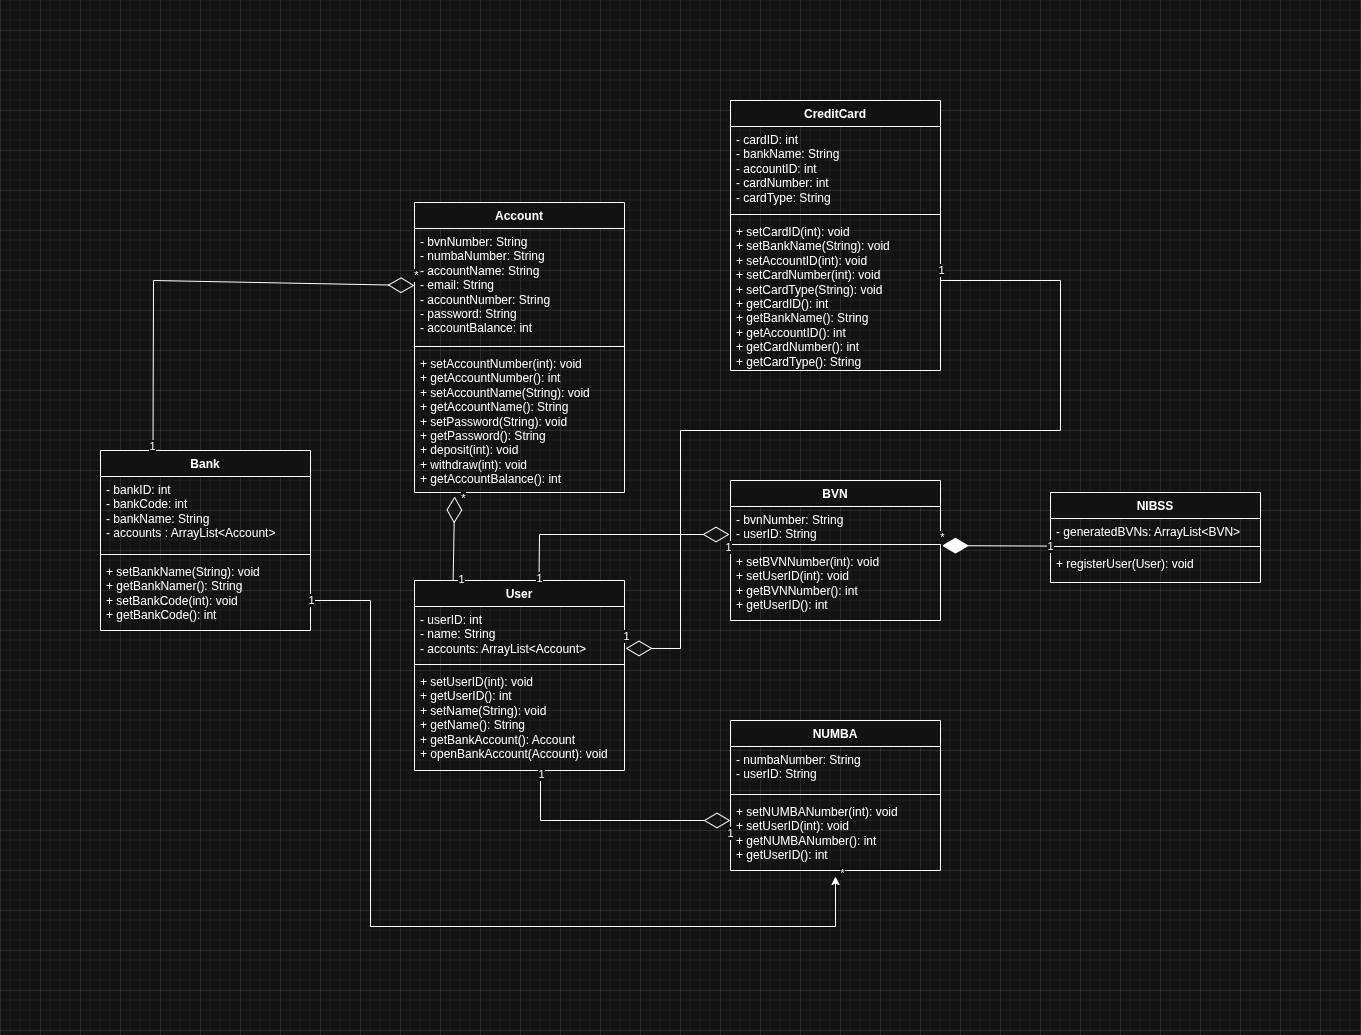

The diagram above was exported from draw.io. Its source (the exported page's mxGraphModel, read from the mxfile embedded in the PNG):
<mxGraphModel dx="1838" dy="1118" grid="1" gridSize="10" guides="1" tooltips="1" connect="1" arrows="1" fold="1" page="1" pageScale="1" pageWidth="827" pageHeight="1169" math="0" shadow="0">
  <root>
    <mxCell id="0" />
    <mxCell id="1" parent="0" />
    <mxCell id="Xx6AtnHQ-ewiPKradeZL-1" value="Account" style="swimlane;fontStyle=1;align=center;verticalAlign=top;childLayout=stackLayout;horizontal=1;startSize=26;horizontalStack=0;resizeParent=1;resizeParentMax=0;resizeLast=0;collapsible=1;marginBottom=0;whiteSpace=wrap;html=1;" parent="1" vertex="1">
      <mxGeometry x="534" y="252" width="210" height="290" as="geometry" />
    </mxCell>
    <mxCell id="Xx6AtnHQ-ewiPKradeZL-2" value="&lt;div&gt;- bvnNumber: String&lt;/div&gt;&lt;div&gt;- numbaNumber: String&lt;/div&gt;- accountName: String&lt;div&gt;- email: String&lt;br&gt;&lt;div&gt;&lt;span style=&quot;background-color: transparent; color: light-dark(rgb(0, 0, 0), rgb(255, 255, 255));&quot;&gt;- accountNumber: String&lt;/span&gt;&lt;/div&gt;&lt;div&gt;- password: String&lt;/div&gt;&lt;div&gt;- accountBalance: int&lt;/div&gt;&lt;/div&gt;" style="text;strokeColor=none;fillColor=none;align=left;verticalAlign=top;spacingLeft=4;spacingRight=4;overflow=hidden;rotatable=0;points=[[0,0.5],[1,0.5]];portConstraint=eastwest;whiteSpace=wrap;html=1;" parent="Xx6AtnHQ-ewiPKradeZL-1" vertex="1">
      <mxGeometry y="26" width="210" height="114" as="geometry" />
    </mxCell>
    <mxCell id="Xx6AtnHQ-ewiPKradeZL-3" value="" style="line;strokeWidth=1;fillColor=none;align=left;verticalAlign=middle;spacingTop=-1;spacingLeft=3;spacingRight=3;rotatable=0;labelPosition=right;points=[];portConstraint=eastwest;strokeColor=inherit;" parent="Xx6AtnHQ-ewiPKradeZL-1" vertex="1">
      <mxGeometry y="140" width="210" height="8" as="geometry" />
    </mxCell>
    <mxCell id="Xx6AtnHQ-ewiPKradeZL-4" value="+ setAccountNumber(int): void&lt;div&gt;+ getAccountNumber(): int&lt;/div&gt;&lt;div&gt;+ setAccountName(String): void&lt;div&gt;+ getAccountName(): String&lt;/div&gt;&lt;div&gt;&lt;div&gt;+ setPassword(String): void&lt;div&gt;+ getPassword(): String&lt;/div&gt;&lt;div&gt;+ deposit(int): void&lt;div&gt;+ withdraw(int): void&lt;/div&gt;&lt;/div&gt;&lt;/div&gt;&lt;/div&gt;&lt;/div&gt;&lt;div&gt;+ getAccountBalance(): int&lt;/div&gt;" style="text;strokeColor=none;fillColor=none;align=left;verticalAlign=top;spacingLeft=4;spacingRight=4;overflow=hidden;rotatable=0;points=[[0,0.5],[1,0.5]];portConstraint=eastwest;whiteSpace=wrap;html=1;" parent="Xx6AtnHQ-ewiPKradeZL-1" vertex="1">
      <mxGeometry y="148" width="210" height="142" as="geometry" />
    </mxCell>
    <mxCell id="Xx6AtnHQ-ewiPKradeZL-5" value="Bank" style="swimlane;fontStyle=1;align=center;verticalAlign=top;childLayout=stackLayout;horizontal=1;startSize=26;horizontalStack=0;resizeParent=1;resizeParentMax=0;resizeLast=0;collapsible=1;marginBottom=0;whiteSpace=wrap;html=1;" parent="1" vertex="1">
      <mxGeometry x="220" y="500" width="210" height="180" as="geometry" />
    </mxCell>
    <mxCell id="Xx6AtnHQ-ewiPKradeZL-6" value="&lt;div&gt;- bankID: int&lt;/div&gt;&lt;div&gt;- bankCode: int&lt;/div&gt;&lt;div&gt;- bankName: String&lt;/div&gt;&lt;div&gt;- accounts : ArrayList&amp;lt;Account&amp;gt;&lt;/div&gt;" style="text;strokeColor=none;fillColor=none;align=left;verticalAlign=top;spacingLeft=4;spacingRight=4;overflow=hidden;rotatable=0;points=[[0,0.5],[1,0.5]];portConstraint=eastwest;whiteSpace=wrap;html=1;" parent="Xx6AtnHQ-ewiPKradeZL-5" vertex="1">
      <mxGeometry y="26" width="210" height="74" as="geometry" />
    </mxCell>
    <mxCell id="Xx6AtnHQ-ewiPKradeZL-7" value="" style="line;strokeWidth=1;fillColor=none;align=left;verticalAlign=middle;spacingTop=-1;spacingLeft=3;spacingRight=3;rotatable=0;labelPosition=right;points=[];portConstraint=eastwest;strokeColor=inherit;" parent="Xx6AtnHQ-ewiPKradeZL-5" vertex="1">
      <mxGeometry y="100" width="210" height="8" as="geometry" />
    </mxCell>
    <mxCell id="Xx6AtnHQ-ewiPKradeZL-8" value="+ setBankName(String): void&lt;div&gt;+ getBankNamer(): String&lt;/div&gt;&lt;div&gt;+ setBankCode(int): void&lt;div&gt;+ getBankCode(): int&lt;/div&gt;&lt;/div&gt;" style="text;strokeColor=none;fillColor=none;align=left;verticalAlign=top;spacingLeft=4;spacingRight=4;overflow=hidden;rotatable=0;points=[[0,0.5],[1,0.5]];portConstraint=eastwest;whiteSpace=wrap;html=1;" parent="Xx6AtnHQ-ewiPKradeZL-5" vertex="1">
      <mxGeometry y="108" width="210" height="72" as="geometry" />
    </mxCell>
    <mxCell id="Xx6AtnHQ-ewiPKradeZL-9" value="CreditCard" style="swimlane;fontStyle=1;align=center;verticalAlign=top;childLayout=stackLayout;horizontal=1;startSize=26;horizontalStack=0;resizeParent=1;resizeParentMax=0;resizeLast=0;collapsible=1;marginBottom=0;whiteSpace=wrap;html=1;" parent="1" vertex="1">
      <mxGeometry x="850" y="150" width="210" height="270" as="geometry" />
    </mxCell>
    <mxCell id="Xx6AtnHQ-ewiPKradeZL-10" value="- cardID: int&lt;div&gt;- bankName: String&lt;/div&gt;&lt;div&gt;- accountID: int&lt;/div&gt;&lt;div&gt;- cardNumber: int&lt;/div&gt;&lt;div&gt;- cardType: String&lt;/div&gt;" style="text;strokeColor=none;fillColor=none;align=left;verticalAlign=top;spacingLeft=4;spacingRight=4;overflow=hidden;rotatable=0;points=[[0,0.5],[1,0.5]];portConstraint=eastwest;whiteSpace=wrap;html=1;" parent="Xx6AtnHQ-ewiPKradeZL-9" vertex="1">
      <mxGeometry y="26" width="210" height="84" as="geometry" />
    </mxCell>
    <mxCell id="Xx6AtnHQ-ewiPKradeZL-11" value="" style="line;strokeWidth=1;fillColor=none;align=left;verticalAlign=middle;spacingTop=-1;spacingLeft=3;spacingRight=3;rotatable=0;labelPosition=right;points=[];portConstraint=eastwest;strokeColor=inherit;" parent="Xx6AtnHQ-ewiPKradeZL-9" vertex="1">
      <mxGeometry y="110" width="210" height="8" as="geometry" />
    </mxCell>
    <mxCell id="Xx6AtnHQ-ewiPKradeZL-12" value="+ setCardID(int): void&lt;div&gt;+ setBankName(String): void&lt;/div&gt;&lt;div&gt;+ setAccountID(int): void&lt;/div&gt;&lt;div&gt;+ setCardNumber(int): void&lt;/div&gt;&lt;div&gt;+ setCardType(String): void&lt;/div&gt;&lt;div&gt;+ getCardID(): int&lt;div&gt;+ getBankName():&amp;nbsp;&lt;span style=&quot;background-color: transparent; color: light-dark(rgb(0, 0, 0), rgb(255, 255, 255));&quot;&gt;String&lt;/span&gt;&lt;/div&gt;&lt;div&gt;+ getAccountID():&amp;nbsp;&lt;span style=&quot;background-color: transparent; color: light-dark(rgb(0, 0, 0), rgb(255, 255, 255));&quot;&gt;int&lt;/span&gt;&lt;/div&gt;&lt;div&gt;+ getCardNumber():&amp;nbsp;&lt;span style=&quot;background-color: transparent; color: light-dark(rgb(0, 0, 0), rgb(255, 255, 255));&quot;&gt;int&lt;/span&gt;&lt;/div&gt;&lt;div&gt;+ getCardType():&amp;nbsp;&lt;span style=&quot;background-color: transparent; color: light-dark(rgb(0, 0, 0), rgb(255, 255, 255));&quot;&gt;String&lt;/span&gt;&lt;/div&gt;&lt;/div&gt;" style="text;strokeColor=none;fillColor=none;align=left;verticalAlign=top;spacingLeft=4;spacingRight=4;overflow=hidden;rotatable=0;points=[[0,0.5],[1,0.5]];portConstraint=eastwest;whiteSpace=wrap;html=1;" parent="Xx6AtnHQ-ewiPKradeZL-9" vertex="1">
      <mxGeometry y="118" width="210" height="152" as="geometry" />
    </mxCell>
    <mxCell id="Xx6AtnHQ-ewiPKradeZL-13" value="BVN" style="swimlane;fontStyle=1;align=center;verticalAlign=top;childLayout=stackLayout;horizontal=1;startSize=26;horizontalStack=0;resizeParent=1;resizeParentMax=0;resizeLast=0;collapsible=1;marginBottom=0;whiteSpace=wrap;html=1;" parent="1" vertex="1">
      <mxGeometry x="850" y="530" width="210" height="140" as="geometry" />
    </mxCell>
    <mxCell id="Xx6AtnHQ-ewiPKradeZL-14" value="- bvnNumber: String&lt;div&gt;- userID: String&lt;/div&gt;" style="text;strokeColor=none;fillColor=none;align=left;verticalAlign=top;spacingLeft=4;spacingRight=4;overflow=hidden;rotatable=0;points=[[0,0.5],[1,0.5]];portConstraint=eastwest;whiteSpace=wrap;html=1;" parent="Xx6AtnHQ-ewiPKradeZL-13" vertex="1">
      <mxGeometry y="26" width="210" height="34" as="geometry" />
    </mxCell>
    <mxCell id="Xx6AtnHQ-ewiPKradeZL-15" value="" style="line;strokeWidth=1;fillColor=none;align=left;verticalAlign=middle;spacingTop=-1;spacingLeft=3;spacingRight=3;rotatable=0;labelPosition=right;points=[];portConstraint=eastwest;strokeColor=inherit;" parent="Xx6AtnHQ-ewiPKradeZL-13" vertex="1">
      <mxGeometry y="60" width="210" height="8" as="geometry" />
    </mxCell>
    <mxCell id="Xx6AtnHQ-ewiPKradeZL-16" value="+ setBVNNumber(int): void&lt;div&gt;+ setUserID(int): void&lt;/div&gt;&lt;div&gt;+ getBVNNumber(): int&lt;/div&gt;&lt;div&gt;+ getUserID(): int&lt;/div&gt;" style="text;strokeColor=none;fillColor=none;align=left;verticalAlign=top;spacingLeft=4;spacingRight=4;overflow=hidden;rotatable=0;points=[[0,0.5],[1,0.5]];portConstraint=eastwest;whiteSpace=wrap;html=1;" parent="Xx6AtnHQ-ewiPKradeZL-13" vertex="1">
      <mxGeometry y="68" width="210" height="72" as="geometry" />
    </mxCell>
    <mxCell id="Xx6AtnHQ-ewiPKradeZL-17" value="NUMBA" style="swimlane;fontStyle=1;align=center;verticalAlign=top;childLayout=stackLayout;horizontal=1;startSize=26;horizontalStack=0;resizeParent=1;resizeParentMax=0;resizeLast=0;collapsible=1;marginBottom=0;whiteSpace=wrap;html=1;" parent="1" vertex="1">
      <mxGeometry x="850" y="770" width="210" height="150" as="geometry" />
    </mxCell>
    <mxCell id="Xx6AtnHQ-ewiPKradeZL-18" value="- numbaNumber: String&lt;div&gt;- userID: String&lt;/div&gt;" style="text;strokeColor=none;fillColor=none;align=left;verticalAlign=top;spacingLeft=4;spacingRight=4;overflow=hidden;rotatable=0;points=[[0,0.5],[1,0.5]];portConstraint=eastwest;whiteSpace=wrap;html=1;" parent="Xx6AtnHQ-ewiPKradeZL-17" vertex="1">
      <mxGeometry y="26" width="210" height="44" as="geometry" />
    </mxCell>
    <mxCell id="Xx6AtnHQ-ewiPKradeZL-19" value="" style="line;strokeWidth=1;fillColor=none;align=left;verticalAlign=middle;spacingTop=-1;spacingLeft=3;spacingRight=3;rotatable=0;labelPosition=right;points=[];portConstraint=eastwest;strokeColor=inherit;" parent="Xx6AtnHQ-ewiPKradeZL-17" vertex="1">
      <mxGeometry y="70" width="210" height="8" as="geometry" />
    </mxCell>
    <mxCell id="Xx6AtnHQ-ewiPKradeZL-20" value="+ setNUMBANumber(int): void&lt;div&gt;+ setUserID(int): void&lt;/div&gt;&lt;div&gt;+ getNUMBANumber(): int&lt;/div&gt;&lt;div&gt;+ getUserID(): int&lt;/div&gt;" style="text;strokeColor=none;fillColor=none;align=left;verticalAlign=top;spacingLeft=4;spacingRight=4;overflow=hidden;rotatable=0;points=[[0,0.5],[1,0.5]];portConstraint=eastwest;whiteSpace=wrap;html=1;" parent="Xx6AtnHQ-ewiPKradeZL-17" vertex="1">
      <mxGeometry y="78" width="210" height="72" as="geometry" />
    </mxCell>
    <mxCell id="Xx6AtnHQ-ewiPKradeZL-21" value="User" style="swimlane;fontStyle=1;align=center;verticalAlign=top;childLayout=stackLayout;horizontal=1;startSize=26;horizontalStack=0;resizeParent=1;resizeParentMax=0;resizeLast=0;collapsible=1;marginBottom=0;whiteSpace=wrap;html=1;" parent="1" vertex="1">
      <mxGeometry x="534" y="630" width="210" height="190" as="geometry" />
    </mxCell>
    <mxCell id="Xx6AtnHQ-ewiPKradeZL-22" value="&lt;div&gt;- userID: int&lt;/div&gt;- name: String&lt;div&gt;- accounts: ArrayList&amp;lt;Account&amp;gt;&lt;/div&gt;" style="text;strokeColor=none;fillColor=none;align=left;verticalAlign=top;spacingLeft=4;spacingRight=4;overflow=hidden;rotatable=0;points=[[0,0.5],[1,0.5]];portConstraint=eastwest;whiteSpace=wrap;html=1;" parent="Xx6AtnHQ-ewiPKradeZL-21" vertex="1">
      <mxGeometry y="26" width="210" height="54" as="geometry" />
    </mxCell>
    <mxCell id="Xx6AtnHQ-ewiPKradeZL-23" value="" style="line;strokeWidth=1;fillColor=none;align=left;verticalAlign=middle;spacingTop=-1;spacingLeft=3;spacingRight=3;rotatable=0;labelPosition=right;points=[];portConstraint=eastwest;strokeColor=inherit;" parent="Xx6AtnHQ-ewiPKradeZL-21" vertex="1">
      <mxGeometry y="80" width="210" height="8" as="geometry" />
    </mxCell>
    <mxCell id="Xx6AtnHQ-ewiPKradeZL-24" value="+ setUserID(int): void&lt;div&gt;+ getUserID(): int&lt;/div&gt;&lt;div&gt;+ setName(String): void&lt;div&gt;+ getName(): String&lt;/div&gt;&lt;/div&gt;&lt;div&gt;+ getBankAccount(): Account&lt;/div&gt;&lt;div&gt;+ openBankAccount(Account): void&lt;/div&gt;" style="text;strokeColor=none;fillColor=none;align=left;verticalAlign=top;spacingLeft=4;spacingRight=4;overflow=hidden;rotatable=0;points=[[0,0.5],[1,0.5]];portConstraint=eastwest;whiteSpace=wrap;html=1;" parent="Xx6AtnHQ-ewiPKradeZL-21" vertex="1">
      <mxGeometry y="88" width="210" height="102" as="geometry" />
    </mxCell>
    <mxCell id="Xx6AtnHQ-ewiPKradeZL-28" value="" style="endArrow=diamondThin;endFill=0;endSize=24;html=1;rounded=0;" parent="1" edge="1">
      <mxGeometry width="160" relative="1" as="geometry">
        <mxPoint x="660" y="820" as="sourcePoint" />
        <mxPoint x="850" y="870" as="targetPoint" />
        <Array as="points">
          <mxPoint x="660" y="870" />
        </Array>
      </mxGeometry>
    </mxCell>
    <mxCell id="Xx6AtnHQ-ewiPKradeZL-29" value="1" style="edgeLabel;html=1;align=center;verticalAlign=middle;resizable=0;points=[];" parent="Xx6AtnHQ-ewiPKradeZL-28" vertex="1" connectable="0">
      <mxGeometry x="-0.9704" relative="1" as="geometry">
        <mxPoint as="offset" />
      </mxGeometry>
    </mxCell>
    <mxCell id="Xx6AtnHQ-ewiPKradeZL-30" value="1" style="edgeLabel;html=1;align=center;verticalAlign=middle;resizable=0;points=[];" parent="Xx6AtnHQ-ewiPKradeZL-28" vertex="1" connectable="0">
      <mxGeometry x="0.9686" y="-1" relative="1" as="geometry">
        <mxPoint x="2" y="11" as="offset" />
      </mxGeometry>
    </mxCell>
    <mxCell id="Xx6AtnHQ-ewiPKradeZL-31" value="" style="endArrow=diamondThin;endFill=0;endSize=24;html=1;rounded=0;exitX=0.55;exitY=0.01;exitDx=0;exitDy=0;exitPerimeter=0;" parent="1" edge="1">
      <mxGeometry width="160" relative="1" as="geometry">
        <mxPoint x="658.5" y="630.9000000000001" as="sourcePoint" />
        <mxPoint x="849" y="584" as="targetPoint" />
        <Array as="points">
          <mxPoint x="659" y="584" />
        </Array>
      </mxGeometry>
    </mxCell>
    <mxCell id="Xx6AtnHQ-ewiPKradeZL-32" value="1" style="edgeLabel;html=1;align=center;verticalAlign=middle;resizable=0;points=[];" parent="Xx6AtnHQ-ewiPKradeZL-31" vertex="1" connectable="0">
      <mxGeometry x="-0.9704" relative="1" as="geometry">
        <mxPoint as="offset" />
      </mxGeometry>
    </mxCell>
    <mxCell id="Xx6AtnHQ-ewiPKradeZL-33" value="1" style="edgeLabel;html=1;align=center;verticalAlign=middle;resizable=0;points=[];" parent="Xx6AtnHQ-ewiPKradeZL-31" vertex="1" connectable="0">
      <mxGeometry x="0.9686" y="-1" relative="1" as="geometry">
        <mxPoint x="2" y="11" as="offset" />
      </mxGeometry>
    </mxCell>
    <mxCell id="Xx6AtnHQ-ewiPKradeZL-34" value="" style="endArrow=diamondThin;endFill=0;endSize=24;html=1;rounded=0;exitX=0.184;exitY=0;exitDx=0;exitDy=0;exitPerimeter=0;entryX=0.191;entryY=1.028;entryDx=0;entryDy=0;entryPerimeter=0;" parent="1" source="Xx6AtnHQ-ewiPKradeZL-21" target="Xx6AtnHQ-ewiPKradeZL-4" edge="1">
      <mxGeometry width="160" relative="1" as="geometry">
        <mxPoint x="670" y="570" as="sourcePoint" />
        <mxPoint x="830" y="570" as="targetPoint" />
      </mxGeometry>
    </mxCell>
    <mxCell id="Xx6AtnHQ-ewiPKradeZL-35" value="*" style="edgeLabel;html=1;align=center;verticalAlign=middle;resizable=0;points=[];" parent="Xx6AtnHQ-ewiPKradeZL-34" vertex="1" connectable="0">
      <mxGeometry x="0.9202" y="-2" relative="1" as="geometry">
        <mxPoint x="6" y="-3" as="offset" />
      </mxGeometry>
    </mxCell>
    <mxCell id="Xx6AtnHQ-ewiPKradeZL-36" value="1" style="edgeLabel;html=1;align=center;verticalAlign=middle;resizable=0;points=[];" parent="Xx6AtnHQ-ewiPKradeZL-34" vertex="1" connectable="0">
      <mxGeometry x="-0.8915" relative="1" as="geometry">
        <mxPoint x="7" y="3" as="offset" />
      </mxGeometry>
    </mxCell>
    <mxCell id="Xx6AtnHQ-ewiPKradeZL-37" value="" style="endArrow=diamondThin;endFill=0;endSize=24;html=1;rounded=0;exitX=0.25;exitY=0;exitDx=0;exitDy=0;entryX=0;entryY=0.5;entryDx=0;entryDy=0;" parent="1" source="Xx6AtnHQ-ewiPKradeZL-5" target="Xx6AtnHQ-ewiPKradeZL-2" edge="1">
      <mxGeometry width="160" relative="1" as="geometry">
        <mxPoint x="450" y="450" as="sourcePoint" />
        <mxPoint x="610" y="450" as="targetPoint" />
        <Array as="points">
          <mxPoint x="273" y="330" />
        </Array>
      </mxGeometry>
    </mxCell>
    <mxCell id="Xx6AtnHQ-ewiPKradeZL-38" value="*" style="edgeLabel;html=1;align=center;verticalAlign=middle;resizable=0;points=[];" parent="Xx6AtnHQ-ewiPKradeZL-37" vertex="1" connectable="0">
      <mxGeometry x="0.9692" y="2" relative="1" as="geometry">
        <mxPoint x="7" y="-9" as="offset" />
      </mxGeometry>
    </mxCell>
    <mxCell id="Xx6AtnHQ-ewiPKradeZL-39" value="1" style="edgeLabel;html=1;align=center;verticalAlign=middle;resizable=0;points=[];" parent="Xx6AtnHQ-ewiPKradeZL-37" vertex="1" connectable="0">
      <mxGeometry x="-0.9778" y="1" relative="1" as="geometry">
        <mxPoint as="offset" />
      </mxGeometry>
    </mxCell>
    <mxCell id="Xx6AtnHQ-ewiPKradeZL-43" value="" style="endArrow=diamondThin;endFill=0;endSize=24;html=1;rounded=0;entryX=1.005;entryY=0.776;entryDx=0;entryDy=0;entryPerimeter=0;" parent="1" target="Xx6AtnHQ-ewiPKradeZL-22" edge="1">
      <mxGeometry width="160" relative="1" as="geometry">
        <mxPoint x="1060" y="330" as="sourcePoint" />
        <mxPoint x="810" y="480" as="targetPoint" />
        <Array as="points">
          <mxPoint x="1180" y="330" />
          <mxPoint x="1180" y="480" />
          <mxPoint x="800" y="480" />
          <mxPoint x="800" y="698" />
        </Array>
      </mxGeometry>
    </mxCell>
    <mxCell id="Xx6AtnHQ-ewiPKradeZL-44" value="1" style="edgeLabel;html=1;align=center;verticalAlign=middle;resizable=0;points=[];" parent="Xx6AtnHQ-ewiPKradeZL-43" vertex="1" connectable="0">
      <mxGeometry x="0.9947" y="-1" relative="1" as="geometry">
        <mxPoint x="-3" y="-12" as="offset" />
      </mxGeometry>
    </mxCell>
    <mxCell id="Xx6AtnHQ-ewiPKradeZL-45" value="1" style="edgeLabel;html=1;align=center;verticalAlign=middle;resizable=0;points=[];" parent="Xx6AtnHQ-ewiPKradeZL-43" vertex="1" connectable="0">
      <mxGeometry x="-0.9936" relative="1" as="geometry">
        <mxPoint x="-3" y="-11" as="offset" />
      </mxGeometry>
    </mxCell>
    <mxCell id="uFlsg5IXqakydFNmAHUc-1" style="edgeStyle=orthogonalEdgeStyle;rounded=0;orthogonalLoop=1;jettySize=auto;html=1;endArrow=classic;endFill=1;strokeWidth=1;" edge="1" parent="1">
      <mxGeometry relative="1" as="geometry">
        <mxPoint x="430" y="650" as="sourcePoint" />
        <mxPoint x="955" y="926" as="targetPoint" />
        <Array as="points">
          <mxPoint x="490" y="650" />
          <mxPoint x="490" y="976" />
          <mxPoint x="955" y="976" />
        </Array>
      </mxGeometry>
    </mxCell>
    <mxCell id="uFlsg5IXqakydFNmAHUc-2" value="*" style="edgeLabel;html=1;align=center;verticalAlign=middle;resizable=0;points=[];" vertex="1" connectable="0" parent="uFlsg5IXqakydFNmAHUc-1">
      <mxGeometry x="0.9981" relative="1" as="geometry">
        <mxPoint x="6" y="-5" as="offset" />
      </mxGeometry>
    </mxCell>
    <mxCell id="uFlsg5IXqakydFNmAHUc-3" value="1" style="edgeLabel;html=1;align=center;verticalAlign=middle;resizable=0;points=[];" vertex="1" connectable="0" parent="uFlsg5IXqakydFNmAHUc-1">
      <mxGeometry x="-0.9959" relative="1" as="geometry">
        <mxPoint x="-2" y="-1" as="offset" />
      </mxGeometry>
    </mxCell>
    <mxCell id="uFlsg5IXqakydFNmAHUc-4" value="NIBSS" style="swimlane;fontStyle=1;align=center;verticalAlign=top;childLayout=stackLayout;horizontal=1;startSize=26;horizontalStack=0;resizeParent=1;resizeParentMax=0;resizeLast=0;collapsible=1;marginBottom=0;whiteSpace=wrap;html=1;" vertex="1" parent="1">
      <mxGeometry x="1170" y="542" width="210" height="90" as="geometry" />
    </mxCell>
    <mxCell id="uFlsg5IXqakydFNmAHUc-5" value="- generatedBVNs: ArrayList&amp;lt;BVN&amp;gt;" style="text;strokeColor=none;fillColor=none;align=left;verticalAlign=top;spacingLeft=4;spacingRight=4;overflow=hidden;rotatable=0;points=[[0,0.5],[1,0.5]];portConstraint=eastwest;whiteSpace=wrap;html=1;" vertex="1" parent="uFlsg5IXqakydFNmAHUc-4">
      <mxGeometry y="26" width="210" height="24" as="geometry" />
    </mxCell>
    <mxCell id="uFlsg5IXqakydFNmAHUc-6" value="" style="line;strokeWidth=1;fillColor=none;align=left;verticalAlign=middle;spacingTop=-1;spacingLeft=3;spacingRight=3;rotatable=0;labelPosition=right;points=[];portConstraint=eastwest;strokeColor=inherit;" vertex="1" parent="uFlsg5IXqakydFNmAHUc-4">
      <mxGeometry y="50" width="210" height="8" as="geometry" />
    </mxCell>
    <mxCell id="uFlsg5IXqakydFNmAHUc-7" value="+ registerUser(User): void" style="text;strokeColor=none;fillColor=none;align=left;verticalAlign=top;spacingLeft=4;spacingRight=4;overflow=hidden;rotatable=0;points=[[0,0.5],[1,0.5]];portConstraint=eastwest;whiteSpace=wrap;html=1;" vertex="1" parent="uFlsg5IXqakydFNmAHUc-4">
      <mxGeometry y="58" width="210" height="32" as="geometry" />
    </mxCell>
    <mxCell id="uFlsg5IXqakydFNmAHUc-8" value="" style="endArrow=diamondThin;endFill=1;endSize=24;html=1;rounded=0;entryX=1.007;entryY=-0.04;entryDx=0;entryDy=0;entryPerimeter=0;" edge="1" parent="1" source="uFlsg5IXqakydFNmAHUc-6" target="Xx6AtnHQ-ewiPKradeZL-16">
      <mxGeometry width="160" relative="1" as="geometry">
        <mxPoint x="1100" y="690" as="sourcePoint" />
        <mxPoint x="1260" y="690" as="targetPoint" />
      </mxGeometry>
    </mxCell>
    <mxCell id="uFlsg5IXqakydFNmAHUc-9" value="*" style="edgeLabel;html=1;align=center;verticalAlign=middle;resizable=0;points=[];" vertex="1" connectable="0" parent="uFlsg5IXqakydFNmAHUc-8">
      <mxGeometry x="0.9483" relative="1" as="geometry">
        <mxPoint x="-4" y="-9" as="offset" />
      </mxGeometry>
    </mxCell>
    <mxCell id="uFlsg5IXqakydFNmAHUc-10" value="1" style="edgeLabel;html=1;align=center;verticalAlign=middle;resizable=0;points=[];" vertex="1" connectable="0" parent="uFlsg5IXqakydFNmAHUc-8">
      <mxGeometry x="-0.9503" relative="1" as="geometry">
        <mxPoint x="2" as="offset" />
      </mxGeometry>
    </mxCell>
  </root>
</mxGraphModel>